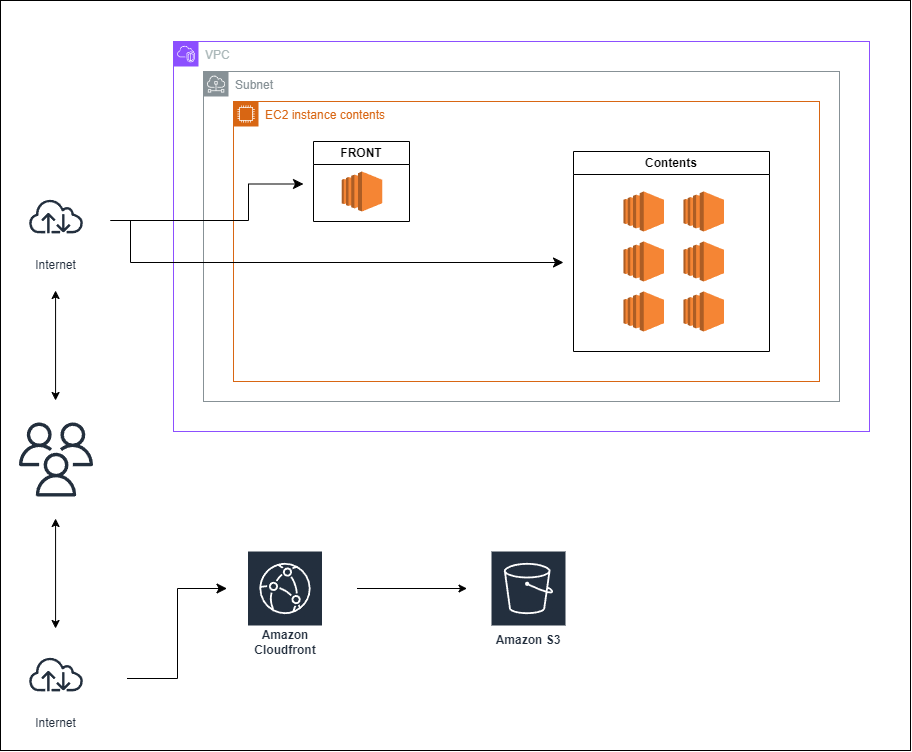

The diagram above was exported from draw.io. Its source (the exported page's mxGraphModel, read from the mxfile embedded in the PNG):
<mxGraphModel dx="1793" dy="923" grid="1" gridSize="10" guides="1" tooltips="1" connect="1" arrows="1" fold="1" page="1" pageScale="1" pageWidth="1169" pageHeight="827" math="0" shadow="0">
  <root>
    <mxCell id="0" />
    <mxCell id="1" parent="0" />
    <mxCell id="6wtXDLzuso7E9Y6O9J8K-126" value="" style="rounded=0;whiteSpace=wrap;html=1;" vertex="1" parent="1">
      <mxGeometry y="70" width="910" height="750" as="geometry" />
    </mxCell>
    <mxCell id="6wtXDLzuso7E9Y6O9J8K-56" value="VPC" style="points=[[0,0],[0.25,0],[0.5,0],[0.75,0],[1,0],[1,0.25],[1,0.5],[1,0.75],[1,1],[0.75,1],[0.5,1],[0.25,1],[0,1],[0,0.75],[0,0.5],[0,0.25]];outlineConnect=0;gradientColor=none;html=1;whiteSpace=wrap;fontSize=12;fontStyle=0;container=1;pointerEvents=0;collapsible=0;recursiveResize=0;shape=mxgraph.aws4.group;grIcon=mxgraph.aws4.group_vpc2;strokeColor=#8C4FFF;fillColor=none;verticalAlign=top;align=left;spacingLeft=30;fontColor=#AAB7B8;dashed=0;" vertex="1" parent="1">
      <mxGeometry x="173" y="111" width="696" height="390" as="geometry" />
    </mxCell>
    <mxCell id="6wtXDLzuso7E9Y6O9J8K-58" value="Subnet" style="sketch=0;outlineConnect=0;gradientColor=none;html=1;whiteSpace=wrap;fontSize=12;fontStyle=0;shape=mxgraph.aws4.group;grIcon=mxgraph.aws4.group_subnet;strokeColor=#879196;fillColor=none;verticalAlign=top;align=left;spacingLeft=30;fontColor=#879196;dashed=0;" vertex="1" parent="6wtXDLzuso7E9Y6O9J8K-56">
      <mxGeometry x="30" y="30" width="636" height="330" as="geometry" />
    </mxCell>
    <mxCell id="6wtXDLzuso7E9Y6O9J8K-60" value="EC2 instance contents" style="points=[[0,0],[0.25,0],[0.5,0],[0.75,0],[1,0],[1,0.25],[1,0.5],[1,0.75],[1,1],[0.75,1],[0.5,1],[0.25,1],[0,1],[0,0.75],[0,0.5],[0,0.25]];outlineConnect=0;gradientColor=none;html=1;whiteSpace=wrap;fontSize=12;fontStyle=0;container=1;pointerEvents=0;collapsible=0;recursiveResize=0;shape=mxgraph.aws4.group;grIcon=mxgraph.aws4.group_ec2_instance_contents;strokeColor=#D86613;fillColor=none;verticalAlign=top;align=left;spacingLeft=30;fontColor=#D86613;dashed=0;" vertex="1" parent="6wtXDLzuso7E9Y6O9J8K-56">
      <mxGeometry x="60" y="60" width="586" height="280" as="geometry" />
    </mxCell>
    <mxCell id="6wtXDLzuso7E9Y6O9J8K-75" value="" style="edgeStyle=elbowEdgeStyle;elbow=horizontal;endArrow=classic;html=1;curved=0;rounded=0;endSize=8;startSize=8;" edge="1" parent="6wtXDLzuso7E9Y6O9J8K-60">
      <mxGeometry width="50" height="50" relative="1" as="geometry">
        <mxPoint x="-123" y="119" as="sourcePoint" />
        <mxPoint x="330" y="161" as="targetPoint" />
        <Array as="points">
          <mxPoint x="-103" y="161" />
        </Array>
      </mxGeometry>
    </mxCell>
    <mxCell id="6wtXDLzuso7E9Y6O9J8K-46" value="" style="edgeStyle=elbowEdgeStyle;elbow=horizontal;endArrow=classic;html=1;curved=0;rounded=0;endSize=8;startSize=8;" edge="1" parent="6wtXDLzuso7E9Y6O9J8K-60">
      <mxGeometry width="50" height="50" relative="1" as="geometry">
        <mxPoint x="-123" y="119" as="sourcePoint" />
        <mxPoint x="70" y="82.5" as="targetPoint" />
        <Array as="points">
          <mxPoint x="15" y="82.5" />
        </Array>
      </mxGeometry>
    </mxCell>
    <mxCell id="6wtXDLzuso7E9Y6O9J8K-26" value="" style="outlineConnect=0;dashed=0;verticalLabelPosition=bottom;verticalAlign=top;align=center;html=1;shape=mxgraph.aws3.ec2;fillColor=#F58534;gradientColor=none;" vertex="1" parent="6wtXDLzuso7E9Y6O9J8K-56">
      <mxGeometry x="168.25" y="130" width="40.5" height="40" as="geometry" />
    </mxCell>
    <mxCell id="6wtXDLzuso7E9Y6O9J8K-68" value="" style="outlineConnect=0;dashed=0;verticalLabelPosition=bottom;verticalAlign=top;align=center;html=1;shape=mxgraph.aws3.ec2;fillColor=#F58534;gradientColor=none;" vertex="1" parent="6wtXDLzuso7E9Y6O9J8K-56">
      <mxGeometry x="510" y="250" width="40.5" height="40" as="geometry" />
    </mxCell>
    <mxCell id="6wtXDLzuso7E9Y6O9J8K-69" value="" style="outlineConnect=0;dashed=0;verticalLabelPosition=bottom;verticalAlign=top;align=center;html=1;shape=mxgraph.aws3.ec2;fillColor=#F58534;gradientColor=none;" vertex="1" parent="6wtXDLzuso7E9Y6O9J8K-56">
      <mxGeometry x="510" y="200" width="40.5" height="40" as="geometry" />
    </mxCell>
    <mxCell id="6wtXDLzuso7E9Y6O9J8K-70" value="" style="outlineConnect=0;dashed=0;verticalLabelPosition=bottom;verticalAlign=top;align=center;html=1;shape=mxgraph.aws3.ec2;fillColor=#F58534;gradientColor=none;" vertex="1" parent="6wtXDLzuso7E9Y6O9J8K-56">
      <mxGeometry x="510" y="150" width="40.5" height="40" as="geometry" />
    </mxCell>
    <mxCell id="6wtXDLzuso7E9Y6O9J8K-71" value="" style="outlineConnect=0;dashed=0;verticalLabelPosition=bottom;verticalAlign=top;align=center;html=1;shape=mxgraph.aws3.ec2;fillColor=#F58534;gradientColor=none;" vertex="1" parent="6wtXDLzuso7E9Y6O9J8K-56">
      <mxGeometry x="450" y="250" width="40.5" height="40" as="geometry" />
    </mxCell>
    <mxCell id="6wtXDLzuso7E9Y6O9J8K-72" value="" style="outlineConnect=0;dashed=0;verticalLabelPosition=bottom;verticalAlign=top;align=center;html=1;shape=mxgraph.aws3.ec2;fillColor=#F58534;gradientColor=none;" vertex="1" parent="6wtXDLzuso7E9Y6O9J8K-56">
      <mxGeometry x="450" y="200" width="40.5" height="40" as="geometry" />
    </mxCell>
    <mxCell id="6wtXDLzuso7E9Y6O9J8K-73" value="" style="outlineConnect=0;dashed=0;verticalLabelPosition=bottom;verticalAlign=top;align=center;html=1;shape=mxgraph.aws3.ec2;fillColor=#F58534;gradientColor=none;" vertex="1" parent="6wtXDLzuso7E9Y6O9J8K-56">
      <mxGeometry x="450" y="150" width="40.5" height="40" as="geometry" />
    </mxCell>
    <mxCell id="6wtXDLzuso7E9Y6O9J8K-78" value="Contents" style="swimlane;whiteSpace=wrap;html=1;" vertex="1" parent="6wtXDLzuso7E9Y6O9J8K-56">
      <mxGeometry x="400" y="110" width="196" height="200" as="geometry" />
    </mxCell>
    <mxCell id="6wtXDLzuso7E9Y6O9J8K-79" value="FRONT" style="swimlane;whiteSpace=wrap;html=1;startSize=23;" vertex="1" parent="6wtXDLzuso7E9Y6O9J8K-56">
      <mxGeometry x="140" y="100" width="96" height="80" as="geometry" />
    </mxCell>
    <mxCell id="6wtXDLzuso7E9Y6O9J8K-21" value="Internet" style="sketch=0;outlineConnect=0;fontColor=#232F3E;gradientColor=none;strokeColor=#232F3E;fillColor=#ffffff;dashed=0;verticalLabelPosition=bottom;verticalAlign=top;align=center;html=1;fontSize=12;fontStyle=0;aspect=fixed;shape=mxgraph.aws4.resourceIcon;resIcon=mxgraph.aws4.internet;" vertex="1" parent="1">
      <mxGeometry x="22" y="250" width="67" height="71" as="geometry" />
    </mxCell>
    <mxCell id="6wtXDLzuso7E9Y6O9J8K-103" value="" style="sketch=0;outlineConnect=0;fontColor=#232F3E;gradientColor=none;fillColor=#232F3D;strokeColor=none;dashed=0;verticalLabelPosition=bottom;verticalAlign=top;align=center;html=1;fontSize=12;fontStyle=0;aspect=fixed;pointerEvents=1;shape=mxgraph.aws4.users;" vertex="1" parent="1">
      <mxGeometry x="18.5" y="490" width="74" height="78" as="geometry" />
    </mxCell>
    <mxCell id="6wtXDLzuso7E9Y6O9J8K-104" value="Internet" style="sketch=0;outlineConnect=0;fontColor=#232F3E;gradientColor=none;strokeColor=#232F3E;fillColor=#ffffff;dashed=0;verticalLabelPosition=bottom;verticalAlign=top;align=center;html=1;fontSize=12;fontStyle=0;aspect=fixed;shape=mxgraph.aws4.resourceIcon;resIcon=mxgraph.aws4.internet;" vertex="1" parent="1">
      <mxGeometry x="22" y="708" width="67" height="71" as="geometry" />
    </mxCell>
    <mxCell id="6wtXDLzuso7E9Y6O9J8K-116" value="&lt;font style=&quot;font-size: 12px;&quot;&gt;Amazon S3&lt;/font&gt;" style="sketch=0;outlineConnect=0;fontColor=#232F3E;gradientColor=none;strokeColor=#ffffff;fillColor=#232F3E;dashed=0;verticalLabelPosition=middle;verticalAlign=bottom;align=center;html=1;whiteSpace=wrap;fontSize=10;fontStyle=1;spacing=3;shape=mxgraph.aws4.productIcon;prIcon=mxgraph.aws4.s3;" vertex="1" parent="1">
      <mxGeometry x="490" y="620" width="76" height="100" as="geometry" />
    </mxCell>
    <mxCell id="6wtXDLzuso7E9Y6O9J8K-117" value="&lt;font style=&quot;font-size: 12px;&quot;&gt;Amazon Cloudfront&lt;/font&gt;" style="sketch=0;outlineConnect=0;fontColor=#232F3E;gradientColor=none;strokeColor=#ffffff;fillColor=#232F3E;dashed=0;verticalLabelPosition=middle;verticalAlign=bottom;align=center;html=1;whiteSpace=wrap;fontSize=10;fontStyle=1;spacing=3;shape=mxgraph.aws4.productIcon;prIcon=mxgraph.aws4.cloudfront;" vertex="1" parent="1">
      <mxGeometry x="246.5" y="620" width="76" height="110" as="geometry" />
    </mxCell>
    <mxCell id="6wtXDLzuso7E9Y6O9J8K-118" value="" style="edgeStyle=elbowEdgeStyle;elbow=horizontal;endArrow=classic;html=1;curved=0;rounded=0;endSize=8;startSize=8;" edge="1" parent="1">
      <mxGeometry width="50" height="50" relative="1" as="geometry">
        <mxPoint x="126.5" y="748" as="sourcePoint" />
        <mxPoint x="226.5" y="658" as="targetPoint" />
      </mxGeometry>
    </mxCell>
    <mxCell id="6wtXDLzuso7E9Y6O9J8K-119" value="" style="endArrow=classic;html=1;rounded=0;strokeWidth=1;" edge="1" parent="1">
      <mxGeometry width="50" height="50" relative="1" as="geometry">
        <mxPoint x="356.5" y="658" as="sourcePoint" />
        <mxPoint x="466.5" y="658" as="targetPoint" />
      </mxGeometry>
    </mxCell>
    <mxCell id="6wtXDLzuso7E9Y6O9J8K-124" value="" style="endArrow=classic;startArrow=classic;html=1;rounded=0;" edge="1" parent="1">
      <mxGeometry width="50" height="50" relative="1" as="geometry">
        <mxPoint x="55.07" y="470" as="sourcePoint" />
        <mxPoint x="55.07" y="360" as="targetPoint" />
      </mxGeometry>
    </mxCell>
    <mxCell id="6wtXDLzuso7E9Y6O9J8K-125" value="" style="endArrow=classic;startArrow=classic;html=1;rounded=0;" edge="1" parent="1">
      <mxGeometry width="50" height="50" relative="1" as="geometry">
        <mxPoint x="55.06999999999999" y="698" as="sourcePoint" />
        <mxPoint x="55.06999999999999" y="588" as="targetPoint" />
      </mxGeometry>
    </mxCell>
  </root>
</mxGraphModel>